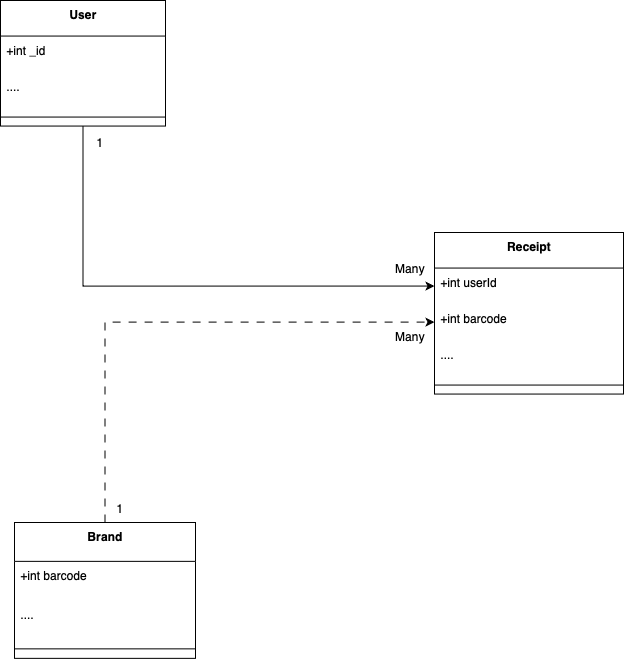

The diagram above was exported from draw.io. Its source (the exported page's mxGraphModel, read from the mxfile embedded in the PNG):
<mxGraphModel dx="976" dy="672" grid="1" gridSize="10" guides="1" tooltips="1" connect="1" arrows="1" fold="1" page="1" pageScale="1" pageWidth="850" pageHeight="1100" math="0" shadow="0">
  <root>
    <mxCell id="0" />
    <mxCell id="1" parent="0" />
    <mxCell id="wpAfaPsyfsvau6TaBSJa-37" style="edgeStyle=orthogonalEdgeStyle;rounded=0;orthogonalLoop=1;jettySize=auto;html=1;entryX=0;entryY=0.5;entryDx=0;entryDy=0;" edge="1" parent="1" source="2" target="8">
      <mxGeometry relative="1" as="geometry" />
    </mxCell>
    <mxCell id="2" value="User" style="swimlane;fontStyle=1;align=center;verticalAlign=top;childLayout=stackLayout;horizontal=1;startSize=35.55555555555556;horizontalStack=0;resizeParent=1;resizeParentMax=0;resizeLast=0;collapsible=0;marginBottom=0;" parent="1" vertex="1">
      <mxGeometry x="26" y="8" width="165" height="125.55555555555556" as="geometry" />
    </mxCell>
    <mxCell id="3" value="+int _id" style="text;strokeColor=none;fillColor=none;align=left;verticalAlign=top;spacingLeft=4;spacingRight=4;overflow=hidden;rotatable=0;points=[[0,0.5],[1,0.5]];portConstraint=eastwest;" parent="2" vertex="1">
      <mxGeometry y="35.55555555555556" width="165" height="36" as="geometry" />
    </mxCell>
    <mxCell id="4" value="...." style="text;strokeColor=none;fillColor=none;align=left;verticalAlign=top;spacingLeft=4;spacingRight=4;overflow=hidden;rotatable=0;points=[[0,0.5],[1,0.5]];portConstraint=eastwest;" parent="2" vertex="1">
      <mxGeometry y="71.55555555555556" width="165" height="36" as="geometry" />
    </mxCell>
    <mxCell id="6" style="line;strokeWidth=1;fillColor=none;align=left;verticalAlign=middle;spacingTop=-1;spacingLeft=3;spacingRight=3;rotatable=0;labelPosition=right;points=[];portConstraint=eastwest;strokeColor=inherit;" parent="2" vertex="1">
      <mxGeometry y="107.55555555555556" width="165" height="18" as="geometry" />
    </mxCell>
    <mxCell id="7" value="Receipt" style="swimlane;fontStyle=1;align=center;verticalAlign=top;childLayout=stackLayout;horizontal=1;startSize=35.55555555555556;horizontalStack=0;resizeParent=1;resizeParentMax=0;resizeLast=0;collapsible=0;marginBottom=0;" parent="1" vertex="1">
      <mxGeometry x="460" y="240" width="189" height="161.55555555555554" as="geometry" />
    </mxCell>
    <mxCell id="8" value="+int userId" style="text;strokeColor=none;fillColor=none;align=left;verticalAlign=top;spacingLeft=4;spacingRight=4;overflow=hidden;rotatable=0;points=[[0,0.5],[1,0.5]];portConstraint=eastwest;" parent="7" vertex="1">
      <mxGeometry y="35.55555555555556" width="189" height="36" as="geometry" />
    </mxCell>
    <mxCell id="9" value="+int barcode" style="text;strokeColor=none;fillColor=none;align=left;verticalAlign=top;spacingLeft=4;spacingRight=4;overflow=hidden;rotatable=0;points=[[0,0.5],[1,0.5]];portConstraint=eastwest;" parent="7" vertex="1">
      <mxGeometry y="71.55555555555556" width="189" height="36" as="geometry" />
    </mxCell>
    <mxCell id="10" value="...." style="text;strokeColor=none;fillColor=none;align=left;verticalAlign=top;spacingLeft=4;spacingRight=4;overflow=hidden;rotatable=0;points=[[0,0.5],[1,0.5]];portConstraint=eastwest;" parent="7" vertex="1">
      <mxGeometry y="107.55555555555556" width="189" height="36" as="geometry" />
    </mxCell>
    <mxCell id="11" style="line;strokeWidth=1;fillColor=none;align=left;verticalAlign=middle;spacingTop=-1;spacingLeft=3;spacingRight=3;rotatable=0;labelPosition=right;points=[];portConstraint=eastwest;strokeColor=inherit;" parent="7" vertex="1">
      <mxGeometry y="143.55555555555554" width="189" height="18" as="geometry" />
    </mxCell>
    <mxCell id="wpAfaPsyfsvau6TaBSJa-38" style="edgeStyle=orthogonalEdgeStyle;rounded=0;orthogonalLoop=1;jettySize=auto;html=1;dashed=1;dashPattern=8 8;" edge="1" parent="1" source="18" target="9">
      <mxGeometry relative="1" as="geometry" />
    </mxCell>
    <mxCell id="18" value="Brand" style="swimlane;fontStyle=1;align=center;verticalAlign=top;childLayout=stackLayout;horizontal=1;startSize=38.857142857142854;horizontalStack=0;resizeParent=1;resizeParentMax=0;resizeLast=0;collapsible=0;marginBottom=0;" parent="1" vertex="1">
      <mxGeometry x="40" y="530" width="181" height="135.85714285714286" as="geometry" />
    </mxCell>
    <mxCell id="19" value="+int barcode" style="text;strokeColor=none;fillColor=none;align=left;verticalAlign=top;spacingLeft=4;spacingRight=4;overflow=hidden;rotatable=0;points=[[0,0.5],[1,0.5]];portConstraint=eastwest;" parent="18" vertex="1">
      <mxGeometry y="38.857142857142854" width="181" height="39" as="geometry" />
    </mxCell>
    <mxCell id="20" value="...." style="text;strokeColor=none;fillColor=none;align=left;verticalAlign=top;spacingLeft=4;spacingRight=4;overflow=hidden;rotatable=0;points=[[0,0.5],[1,0.5]];portConstraint=eastwest;" parent="18" vertex="1">
      <mxGeometry y="77.85714285714286" width="181" height="39" as="geometry" />
    </mxCell>
    <mxCell id="21" style="line;strokeWidth=1;fillColor=none;align=left;verticalAlign=middle;spacingTop=-1;spacingLeft=3;spacingRight=3;rotatable=0;labelPosition=right;points=[];portConstraint=eastwest;strokeColor=inherit;" parent="18" vertex="1">
      <mxGeometry y="116.85714285714286" width="181" height="19" as="geometry" />
    </mxCell>
    <mxCell id="wpAfaPsyfsvau6TaBSJa-39" value="1" style="text;html=1;align=center;verticalAlign=middle;resizable=0;points=[];autosize=1;strokeColor=none;fillColor=none;" vertex="1" parent="1">
      <mxGeometry x="110" y="133.56" width="30" height="30" as="geometry" />
    </mxCell>
    <mxCell id="wpAfaPsyfsvau6TaBSJa-40" value="1" style="text;html=1;align=center;verticalAlign=middle;resizable=0;points=[];autosize=1;strokeColor=none;fillColor=none;" vertex="1" parent="1">
      <mxGeometry x="130" y="500" width="30" height="30" as="geometry" />
    </mxCell>
    <mxCell id="wpAfaPsyfsvau6TaBSJa-41" value="Many" style="text;html=1;align=center;verticalAlign=middle;resizable=0;points=[];autosize=1;strokeColor=none;fillColor=none;" vertex="1" parent="1">
      <mxGeometry x="410" y="328" width="50" height="30" as="geometry" />
    </mxCell>
    <mxCell id="wpAfaPsyfsvau6TaBSJa-42" value="Many" style="text;html=1;align=center;verticalAlign=middle;resizable=0;points=[];autosize=1;strokeColor=none;fillColor=none;" vertex="1" parent="1">
      <mxGeometry x="410" y="260" width="50" height="30" as="geometry" />
    </mxCell>
  </root>
</mxGraphModel>